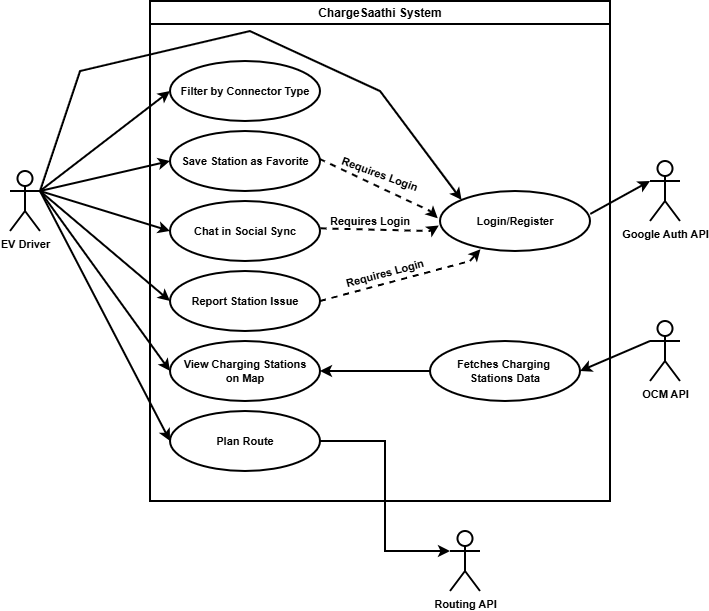

The diagram above was exported from draw.io. Its source (the exported page's mxGraphModel, read from the mxfile embedded in the PNG):
<mxGraphModel dx="1084" dy="640" grid="1" gridSize="10" guides="1" tooltips="1" connect="1" arrows="1" fold="1" page="1" pageScale="1" pageWidth="850" pageHeight="1100" math="0" shadow="0">
  <root>
    <mxCell id="0" />
    <mxCell id="1" parent="0" />
    <mxCell id="V_2v1nYscm7vZ0QnAfR5-46" parent="1" style="swimlane;whiteSpace=wrap;html=1;strokeWidth=2;fontStyle=1;fontSize=11;" value="&lt;font style=&quot;font-size: 12px;&quot;&gt;ChargeSaathi System&lt;/font&gt;" vertex="1">
      <mxGeometry height="500" width="460" x="250" y="10" as="geometry" />
    </mxCell>
    <mxCell id="V_2v1nYscm7vZ0QnAfR5-47" parent="V_2v1nYscm7vZ0QnAfR5-46" style="ellipse;whiteSpace=wrap;html=1;strokeWidth=2;fontStyle=1;fontSize=11;" value="Filter by Connector Type" vertex="1">
      <mxGeometry height="60" width="150" x="20" y="60" as="geometry" />
    </mxCell>
    <mxCell id="V_2v1nYscm7vZ0QnAfR5-51" parent="V_2v1nYscm7vZ0QnAfR5-46" style="ellipse;whiteSpace=wrap;html=1;strokeWidth=2;fontStyle=1;fontSize=11;" value="Save Station as Favorite" vertex="1">
      <mxGeometry height="60" width="150" x="20" y="130" as="geometry" />
    </mxCell>
    <mxCell id="V_2v1nYscm7vZ0QnAfR5-52" parent="V_2v1nYscm7vZ0QnAfR5-46" style="ellipse;whiteSpace=wrap;html=1;strokeWidth=2;fontStyle=1;fontSize=11;" value="Chat in Social Sync" vertex="1">
      <mxGeometry height="60" width="150" x="20" y="200" as="geometry" />
    </mxCell>
    <mxCell id="V_2v1nYscm7vZ0QnAfR5-53" parent="V_2v1nYscm7vZ0QnAfR5-46" style="ellipse;whiteSpace=wrap;html=1;strokeWidth=2;fontStyle=1;fontSize=11;" value="Report Station Issue" vertex="1">
      <mxGeometry height="60" width="150" x="20" y="270" as="geometry" />
    </mxCell>
    <mxCell id="V_2v1nYscm7vZ0QnAfR5-54" parent="V_2v1nYscm7vZ0QnAfR5-46" style="ellipse;whiteSpace=wrap;html=1;strokeWidth=2;fontStyle=1;fontSize=11;" value="View Charging Stations&lt;div&gt;on Map&lt;/div&gt;" vertex="1">
      <mxGeometry height="60" width="150" x="20" y="340" as="geometry" />
    </mxCell>
    <mxCell id="V_2v1nYscm7vZ0QnAfR5-55" parent="V_2v1nYscm7vZ0QnAfR5-46" style="ellipse;whiteSpace=wrap;html=1;strokeWidth=2;fontStyle=1;fontSize=11;" value="Plan Route" vertex="1">
      <mxGeometry height="60" width="150" x="20" y="410" as="geometry" />
    </mxCell>
    <mxCell id="V_2v1nYscm7vZ0QnAfR5-56" parent="V_2v1nYscm7vZ0QnAfR5-46" style="ellipse;whiteSpace=wrap;html=1;strokeWidth=2;fontStyle=1;fontSize=11;" value="Login/Register" vertex="1">
      <mxGeometry height="60" width="150" x="290" y="190" as="geometry" />
    </mxCell>
    <mxCell id="V_2v1nYscm7vZ0QnAfR5-68" edge="1" parent="V_2v1nYscm7vZ0QnAfR5-46" source="V_2v1nYscm7vZ0QnAfR5-57" style="edgeStyle=orthogonalEdgeStyle;rounded=0;orthogonalLoop=1;jettySize=auto;html=1;exitX=0;exitY=0.5;exitDx=0;exitDy=0;entryX=1;entryY=0.5;entryDx=0;entryDy=0;strokeWidth=2;fontStyle=1;fontSize=11;" target="V_2v1nYscm7vZ0QnAfR5-54">
      <mxGeometry relative="1" as="geometry" />
    </mxCell>
    <mxCell id="V_2v1nYscm7vZ0QnAfR5-57" parent="V_2v1nYscm7vZ0QnAfR5-46" style="ellipse;whiteSpace=wrap;html=1;strokeWidth=2;fontStyle=1;fontSize=11;" value="Fetches Charging&amp;nbsp;&lt;div&gt;Stations Data&lt;/div&gt;" vertex="1">
      <mxGeometry height="60" width="150" x="280" y="340" as="geometry" />
    </mxCell>
    <mxCell id="V_2v1nYscm7vZ0QnAfR5-77" edge="1" parent="V_2v1nYscm7vZ0QnAfR5-46" source="V_2v1nYscm7vZ0QnAfR5-51" style="endArrow=none;dashed=1;html=1;rounded=0;exitX=0.996;exitY=0.464;exitDx=0;exitDy=0;exitPerimeter=0;strokeWidth=2;fontStyle=1;fontSize=11;" value="">
      <mxGeometry height="50" relative="1" width="50" as="geometry">
        <mxPoint x="170" y="180" as="sourcePoint" />
        <mxPoint x="280" y="210" as="targetPoint" />
      </mxGeometry>
    </mxCell>
    <mxCell id="V_2v1nYscm7vZ0QnAfR5-78" edge="1" parent="V_2v1nYscm7vZ0QnAfR5-46" style="endArrow=classic;html=1;rounded=0;entryX=-0.015;entryY=0.456;entryDx=0;entryDy=0;entryPerimeter=0;strokeWidth=2;fontStyle=1;fontSize=11;" target="V_2v1nYscm7vZ0QnAfR5-56" value="">
      <mxGeometry height="50" relative="1" width="50" as="geometry">
        <mxPoint x="280" y="210" as="sourcePoint" />
        <mxPoint x="300" y="120" as="targetPoint" />
      </mxGeometry>
    </mxCell>
    <mxCell id="V_2v1nYscm7vZ0QnAfR5-84" edge="1" parent="V_2v1nYscm7vZ0QnAfR5-46" style="endArrow=classic;html=1;rounded=0;entryX=0.27;entryY=0.969;entryDx=0;entryDy=0;entryPerimeter=0;strokeWidth=2;fontStyle=1;fontSize=11;" target="V_2v1nYscm7vZ0QnAfR5-56" value="">
      <mxGeometry height="50" relative="1" width="50" as="geometry">
        <mxPoint x="320" y="260" as="sourcePoint" />
        <mxPoint x="331.96699141100896" y="250.0032034355964" as="targetPoint" />
      </mxGeometry>
    </mxCell>
    <mxCell id="V_2v1nYscm7vZ0QnAfR5-85" parent="V_2v1nYscm7vZ0QnAfR5-46" style="text;html=1;whiteSpace=wrap;align=center;verticalAlign=middle;rounded=0;rotation=20;strokeWidth=2;fontStyle=1;fontSize=11;" value="Requires Login" vertex="1">
      <mxGeometry height="25" width="90" x="185" y="160" as="geometry" />
    </mxCell>
    <mxCell id="V_2v1nYscm7vZ0QnAfR5-86" parent="V_2v1nYscm7vZ0QnAfR5-46" style="text;html=1;whiteSpace=wrap;align=center;verticalAlign=middle;rounded=0;rotation=0;strokeWidth=2;fontStyle=1;fontSize=11;" value="Requires Login" vertex="1">
      <mxGeometry height="25" width="90" x="175.0011431702997" y="207.49531754730546" as="geometry" />
    </mxCell>
    <mxCell id="V_2v1nYscm7vZ0QnAfR5-87" parent="V_2v1nYscm7vZ0QnAfR5-46" style="text;html=1;whiteSpace=wrap;align=center;verticalAlign=middle;rounded=0;rotation=-15;strokeWidth=2;fontStyle=1;fontSize=11;" value="Requires Login" vertex="1">
      <mxGeometry height="25" width="90" x="190.00114317029977" y="259.9953175473055" as="geometry" />
    </mxCell>
    <mxCell id="V_2v1nYscm7vZ0QnAfR5-48" parent="1" style="shape=umlActor;verticalLabelPosition=bottom;verticalAlign=top;html=1;outlineConnect=0;strokeWidth=2;fontStyle=1;fontSize=11;" value="EV Driver" vertex="1">
      <mxGeometry height="60" width="30" x="110" y="180" as="geometry" />
    </mxCell>
    <mxCell id="V_2v1nYscm7vZ0QnAfR5-50" edge="1" parent="1" source="V_2v1nYscm7vZ0QnAfR5-48" style="endArrow=classic;html=1;rounded=0;exitX=1;exitY=0.3333333333333333;exitDx=0;exitDy=0;exitPerimeter=0;entryX=0;entryY=0.5;entryDx=0;entryDy=0;strokeWidth=2;fontStyle=1;fontSize=11;" target="V_2v1nYscm7vZ0QnAfR5-47" value="">
      <mxGeometry height="50" relative="1" width="50" as="geometry">
        <mxPoint x="180" y="140" as="sourcePoint" />
        <mxPoint x="230" y="90" as="targetPoint" />
      </mxGeometry>
    </mxCell>
    <mxCell id="V_2v1nYscm7vZ0QnAfR5-58" parent="1" style="shape=umlActor;verticalLabelPosition=bottom;verticalAlign=top;html=1;outlineConnect=0;strokeWidth=2;fontStyle=1;fontSize=11;" value="OCM API" vertex="1">
      <mxGeometry height="60" width="30" x="750" y="330" as="geometry" />
    </mxCell>
    <mxCell id="V_2v1nYscm7vZ0QnAfR5-61" parent="1" style="shape=umlActor;verticalLabelPosition=bottom;verticalAlign=top;html=1;outlineConnect=0;strokeWidth=2;fontStyle=1;fontSize=11;" value="Routing API" vertex="1">
      <mxGeometry height="60" width="30" x="550" y="540" as="geometry" />
    </mxCell>
    <mxCell id="V_2v1nYscm7vZ0QnAfR5-63" parent="1" style="shape=umlActor;verticalLabelPosition=bottom;verticalAlign=top;html=1;outlineConnect=0;strokeWidth=2;fontStyle=1;fontSize=11;" value="Google Auth API" vertex="1">
      <mxGeometry height="60" width="30" x="750" y="170" as="geometry" />
    </mxCell>
    <mxCell id="V_2v1nYscm7vZ0QnAfR5-65" edge="1" parent="1" source="V_2v1nYscm7vZ0QnAfR5-58" style="endArrow=classic;html=1;rounded=0;exitX=0;exitY=0.3333333333333333;exitDx=0;exitDy=0;exitPerimeter=0;entryX=1;entryY=0.5;entryDx=0;entryDy=0;strokeWidth=2;fontStyle=1;fontSize=11;" target="V_2v1nYscm7vZ0QnAfR5-57" value="">
      <mxGeometry height="50" relative="1" width="50" as="geometry">
        <mxPoint x="810" y="360" as="sourcePoint" />
        <mxPoint x="860" y="310" as="targetPoint" />
      </mxGeometry>
    </mxCell>
    <mxCell id="V_2v1nYscm7vZ0QnAfR5-69" edge="1" parent="1" source="V_2v1nYscm7vZ0QnAfR5-55" style="edgeStyle=orthogonalEdgeStyle;rounded=0;orthogonalLoop=1;jettySize=auto;html=1;exitX=1;exitY=0.5;exitDx=0;exitDy=0;entryX=0;entryY=0.3333333333333333;entryDx=0;entryDy=0;entryPerimeter=0;strokeWidth=2;fontStyle=1;fontSize=11;" target="V_2v1nYscm7vZ0QnAfR5-61">
      <mxGeometry relative="1" as="geometry" />
    </mxCell>
    <mxCell id="V_2v1nYscm7vZ0QnAfR5-70" edge="1" parent="1" source="V_2v1nYscm7vZ0QnAfR5-48" style="endArrow=classic;html=1;rounded=0;exitX=1;exitY=0.3333333333333333;exitDx=0;exitDy=0;exitPerimeter=0;entryX=0;entryY=0.5;entryDx=0;entryDy=0;strokeWidth=2;fontStyle=1;fontSize=11;" target="V_2v1nYscm7vZ0QnAfR5-51" value="">
      <mxGeometry height="50" relative="1" width="50" as="geometry">
        <mxPoint x="180" y="380" as="sourcePoint" />
        <mxPoint x="310" y="280" as="targetPoint" />
      </mxGeometry>
    </mxCell>
    <mxCell id="V_2v1nYscm7vZ0QnAfR5-71" edge="1" parent="1" source="V_2v1nYscm7vZ0QnAfR5-48" style="endArrow=classic;html=1;rounded=0;exitX=1;exitY=0.3333333333333333;exitDx=0;exitDy=0;exitPerimeter=0;entryX=0;entryY=0.5;entryDx=0;entryDy=0;strokeWidth=2;fontStyle=1;fontSize=11;" target="V_2v1nYscm7vZ0QnAfR5-52" value="">
      <mxGeometry height="50" relative="1" width="50" as="geometry">
        <mxPoint x="160" y="390" as="sourcePoint" />
        <mxPoint x="290" y="290" as="targetPoint" />
      </mxGeometry>
    </mxCell>
    <mxCell id="V_2v1nYscm7vZ0QnAfR5-72" edge="1" parent="1" source="V_2v1nYscm7vZ0QnAfR5-48" style="endArrow=classic;html=1;rounded=0;exitX=1;exitY=0.3333333333333333;exitDx=0;exitDy=0;exitPerimeter=0;entryX=0;entryY=0.5;entryDx=0;entryDy=0;strokeWidth=2;fontStyle=1;fontSize=11;" target="V_2v1nYscm7vZ0QnAfR5-53" value="">
      <mxGeometry height="50" relative="1" width="50" as="geometry">
        <mxPoint x="160" y="410" as="sourcePoint" />
        <mxPoint x="290" y="310" as="targetPoint" />
      </mxGeometry>
    </mxCell>
    <mxCell id="V_2v1nYscm7vZ0QnAfR5-73" edge="1" parent="1" source="V_2v1nYscm7vZ0QnAfR5-48" style="endArrow=classic;html=1;rounded=0;exitX=1;exitY=0.3333333333333333;exitDx=0;exitDy=0;exitPerimeter=0;entryX=0;entryY=0.5;entryDx=0;entryDy=0;strokeWidth=2;fontStyle=1;fontSize=11;" target="V_2v1nYscm7vZ0QnAfR5-54" value="">
      <mxGeometry height="50" relative="1" width="50" as="geometry">
        <mxPoint x="140" y="470" as="sourcePoint" />
        <mxPoint x="270" y="370" as="targetPoint" />
      </mxGeometry>
    </mxCell>
    <mxCell id="V_2v1nYscm7vZ0QnAfR5-74" edge="1" parent="1" source="V_2v1nYscm7vZ0QnAfR5-48" style="endArrow=classic;html=1;rounded=0;exitX=1;exitY=0.3333333333333333;exitDx=0;exitDy=0;exitPerimeter=0;entryX=0;entryY=0.5;entryDx=0;entryDy=0;strokeWidth=2;fontStyle=1;fontSize=11;" target="V_2v1nYscm7vZ0QnAfR5-55" value="">
      <mxGeometry height="50" relative="1" width="50" as="geometry">
        <mxPoint x="130" y="510" as="sourcePoint" />
        <mxPoint x="260" y="410" as="targetPoint" />
      </mxGeometry>
    </mxCell>
    <mxCell id="V_2v1nYscm7vZ0QnAfR5-75" edge="1" parent="1" source="V_2v1nYscm7vZ0QnAfR5-56" style="endArrow=classic;html=1;rounded=0;exitX=1.002;exitY=0.382;exitDx=0;exitDy=0;exitPerimeter=0;entryX=0;entryY=0.3333333333333333;entryDx=0;entryDy=0;entryPerimeter=0;strokeWidth=2;fontStyle=1;fontSize=11;" target="V_2v1nYscm7vZ0QnAfR5-63" value="">
      <mxGeometry height="50" relative="1" width="50" as="geometry">
        <mxPoint x="750" y="210" as="sourcePoint" />
        <mxPoint x="880" y="110" as="targetPoint" />
      </mxGeometry>
    </mxCell>
    <mxCell id="V_2v1nYscm7vZ0QnAfR5-81" edge="1" parent="1" source="V_2v1nYscm7vZ0QnAfR5-52" style="endArrow=none;dashed=1;html=1;rounded=0;exitX=1.003;exitY=0.456;exitDx=0;exitDy=0;exitPerimeter=0;strokeWidth=2;fontStyle=1;fontSize=11;" value="">
      <mxGeometry height="50" relative="1" width="50" as="geometry">
        <mxPoint x="450" y="260" as="sourcePoint" />
        <mxPoint x="530" y="240" as="targetPoint" />
      </mxGeometry>
    </mxCell>
    <mxCell id="V_2v1nYscm7vZ0QnAfR5-82" edge="1" parent="1" style="endArrow=classic;html=1;rounded=0;entryX=-0.008;entryY=0.577;entryDx=0;entryDy=0;entryPerimeter=0;strokeWidth=2;fontStyle=1;fontSize=11;" target="V_2v1nYscm7vZ0QnAfR5-56" value="">
      <mxGeometry height="50" relative="1" width="50" as="geometry">
        <mxPoint x="530" y="240" as="sourcePoint" />
        <mxPoint x="528" y="277" as="targetPoint" />
      </mxGeometry>
    </mxCell>
    <mxCell id="V_2v1nYscm7vZ0QnAfR5-83" edge="1" parent="1" source="V_2v1nYscm7vZ0QnAfR5-53" style="endArrow=none;dashed=1;html=1;rounded=0;exitX=1;exitY=0.5;exitDx=0;exitDy=0;strokeWidth=2;fontStyle=1;fontSize=11;" value="">
      <mxGeometry height="50" relative="1" width="50" as="geometry">
        <mxPoint x="470" y="290" as="sourcePoint" />
        <mxPoint x="570" y="270" as="targetPoint" />
      </mxGeometry>
    </mxCell>
    <mxCell id="V_2v1nYscm7vZ0QnAfR5-89" edge="1" parent="1" source="V_2v1nYscm7vZ0QnAfR5-48" style="endArrow=classic;html=1;rounded=0;exitX=1;exitY=0.3333333333333333;exitDx=0;exitDy=0;exitPerimeter=0;entryX=0;entryY=0;entryDx=0;entryDy=0;strokeWidth=2;fontStyle=1;fontSize=11;" target="V_2v1nYscm7vZ0QnAfR5-56" value="">
      <mxGeometry height="50" relative="1" width="50" as="geometry">
        <Array as="points">
          <mxPoint x="180" y="80" />
          <mxPoint x="350" y="40" />
          <mxPoint x="480" y="100" />
        </Array>
        <mxPoint x="160" y="140" as="sourcePoint" />
        <mxPoint x="210" y="90" as="targetPoint" />
      </mxGeometry>
    </mxCell>
  </root>
</mxGraphModel>